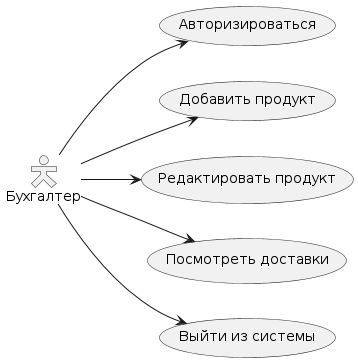

The diagram above was rendered by PlantUML. Its source (embedded in the PNG):
@startuml
skinparam actorStyle Hollow
left to right direction
"Бухгалтер" as Worker
Worker --> (Авторизироваться)
Worker --> (Добавить продукт)
Worker --> (Редактировать продукт)
Worker --> (Посмотреть доставки)
Worker --> (Выйти из системы)
@enduml